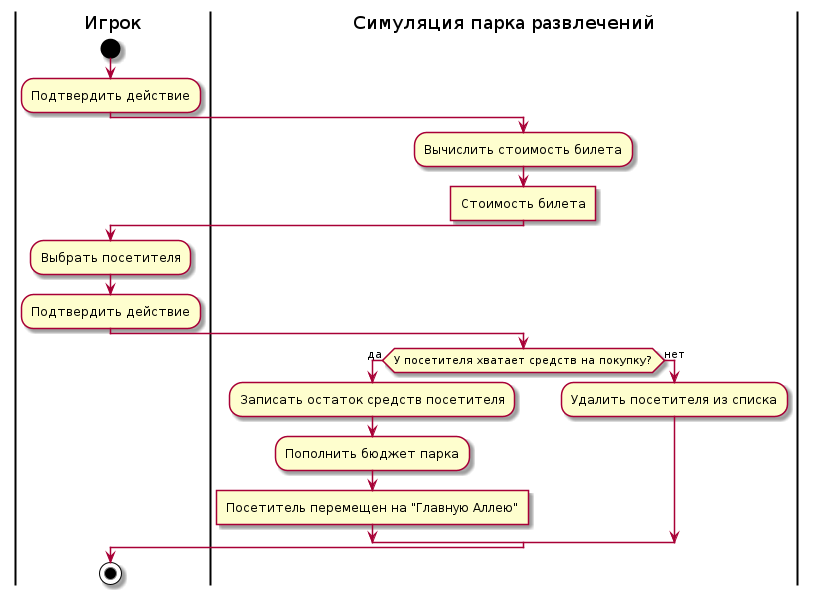

The diagram above was rendered by PlantUML. Its source (embedded in the PNG):
@startuml buy-ticket
skinparam ConditionEndStyle hline
|Игрок|
start
:Подтвердить действие;
|Симуляция парка развлечений|
:Вычислить стоимость билета;
:Cтоимость билета]
|Игрок|
:Выбрать посетителя;
:Подтвердить действие;
|Симуляция парка развлечений|
if (У посетителя хватает средств на покупку?) then (да)
:Записать остаток средств посетителя;
:Пополнить бюджет парка;
:Посетитель перемещен на "Главную Аллею"]
else (нет)
|Симуляция парка развлечений|
:Удалить посетителя из списка;
endif
|Игрок|
stop
@enduml